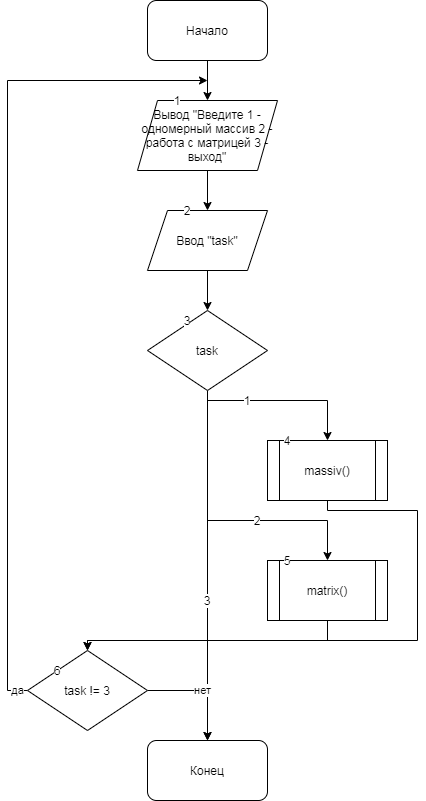

The diagram above was exported from draw.io. Its source (the exported page's mxGraphModel, read from the mxfile embedded in the PNG):
<mxGraphModel dx="559" dy="740" grid="1" gridSize="10" guides="1" tooltips="1" connect="1" arrows="1" fold="1" page="1" pageScale="1" pageWidth="827" pageHeight="1169" math="0" shadow="0">
  <root>
    <mxCell id="0" />
    <mxCell id="1" parent="0" />
    <mxCell id="1JTv4xtc6sk3BfKUgHok-3" value="" style="edgeStyle=orthogonalEdgeStyle;rounded=0;orthogonalLoop=1;jettySize=auto;html=1;" edge="1" parent="1" source="1JTv4xtc6sk3BfKUgHok-1" target="1JTv4xtc6sk3BfKUgHok-2">
      <mxGeometry relative="1" as="geometry" />
    </mxCell>
    <mxCell id="1JTv4xtc6sk3BfKUgHok-1" value="Начало" style="rounded=1;whiteSpace=wrap;html=1;" vertex="1" parent="1">
      <mxGeometry x="180" width="120" height="60" as="geometry" />
    </mxCell>
    <mxCell id="1JTv4xtc6sk3BfKUgHok-5" value="" style="edgeStyle=orthogonalEdgeStyle;rounded=0;orthogonalLoop=1;jettySize=auto;html=1;" edge="1" parent="1" source="1JTv4xtc6sk3BfKUgHok-2" target="1JTv4xtc6sk3BfKUgHok-4">
      <mxGeometry relative="1" as="geometry" />
    </mxCell>
    <mxCell id="1JTv4xtc6sk3BfKUgHok-2" value="Вывод &quot;Введите 1 - одномерный массив 2 - работа с матрицей 3 - выход&quot;" style="shape=parallelogram;perimeter=parallelogramPerimeter;whiteSpace=wrap;html=1;fixedSize=1;" vertex="1" parent="1">
      <mxGeometry x="170" y="100" width="140" height="70" as="geometry" />
    </mxCell>
    <mxCell id="1JTv4xtc6sk3BfKUgHok-7" value="" style="edgeStyle=orthogonalEdgeStyle;rounded=0;orthogonalLoop=1;jettySize=auto;html=1;" edge="1" parent="1" source="1JTv4xtc6sk3BfKUgHok-4" target="1JTv4xtc6sk3BfKUgHok-6">
      <mxGeometry relative="1" as="geometry" />
    </mxCell>
    <mxCell id="1JTv4xtc6sk3BfKUgHok-4" value="Ввод &quot;task&quot;" style="shape=parallelogram;perimeter=parallelogramPerimeter;whiteSpace=wrap;html=1;fixedSize=1;" vertex="1" parent="1">
      <mxGeometry x="180" y="210" width="120" height="60" as="geometry" />
    </mxCell>
    <mxCell id="1JTv4xtc6sk3BfKUgHok-8" style="edgeStyle=orthogonalEdgeStyle;rounded=0;orthogonalLoop=1;jettySize=auto;html=1;" edge="1" parent="1" source="1JTv4xtc6sk3BfKUgHok-25">
      <mxGeometry relative="1" as="geometry">
        <mxPoint x="360" y="440" as="targetPoint" />
        <Array as="points">
          <mxPoint x="240" y="400" />
          <mxPoint x="360" y="400" />
        </Array>
      </mxGeometry>
    </mxCell>
    <mxCell id="1JTv4xtc6sk3BfKUgHok-10" style="edgeStyle=orthogonalEdgeStyle;rounded=0;orthogonalLoop=1;jettySize=auto;html=1;" edge="1" parent="1" source="1JTv4xtc6sk3BfKUgHok-27">
      <mxGeometry relative="1" as="geometry">
        <mxPoint x="360" y="560" as="targetPoint" />
        <Array as="points">
          <mxPoint x="240" y="520" />
          <mxPoint x="360" y="520" />
        </Array>
      </mxGeometry>
    </mxCell>
    <mxCell id="1JTv4xtc6sk3BfKUgHok-12" style="edgeStyle=orthogonalEdgeStyle;rounded=0;orthogonalLoop=1;jettySize=auto;html=1;entryX=0.5;entryY=0;entryDx=0;entryDy=0;" edge="1" parent="1" source="1JTv4xtc6sk3BfKUgHok-6" target="1JTv4xtc6sk3BfKUgHok-13">
      <mxGeometry relative="1" as="geometry">
        <mxPoint x="240" y="720" as="targetPoint" />
      </mxGeometry>
    </mxCell>
    <mxCell id="1JTv4xtc6sk3BfKUgHok-6" value="task" style="rhombus;whiteSpace=wrap;html=1;" vertex="1" parent="1">
      <mxGeometry x="180" y="310" width="120" height="80" as="geometry" />
    </mxCell>
    <mxCell id="1JTv4xtc6sk3BfKUgHok-14" style="edgeStyle=orthogonalEdgeStyle;rounded=0;orthogonalLoop=1;jettySize=auto;html=1;" edge="1" parent="1" source="1JTv4xtc6sk3BfKUgHok-9">
      <mxGeometry relative="1" as="geometry">
        <mxPoint x="120" y="650" as="targetPoint" />
        <Array as="points">
          <mxPoint x="360" y="510" />
          <mxPoint x="450" y="510" />
          <mxPoint x="450" y="640" />
        </Array>
      </mxGeometry>
    </mxCell>
    <mxCell id="1JTv4xtc6sk3BfKUgHok-9" value="massiv()" style="shape=process;whiteSpace=wrap;html=1;backgroundOutline=1;" vertex="1" parent="1">
      <mxGeometry x="300" y="440" width="120" height="60" as="geometry" />
    </mxCell>
    <mxCell id="1JTv4xtc6sk3BfKUgHok-15" style="edgeStyle=orthogonalEdgeStyle;rounded=0;orthogonalLoop=1;jettySize=auto;html=1;" edge="1" parent="1" source="1JTv4xtc6sk3BfKUgHok-11">
      <mxGeometry relative="1" as="geometry">
        <mxPoint x="120" y="650" as="targetPoint" />
        <Array as="points">
          <mxPoint x="360" y="640" />
          <mxPoint x="120" y="640" />
        </Array>
      </mxGeometry>
    </mxCell>
    <mxCell id="1JTv4xtc6sk3BfKUgHok-11" value="matrix()" style="shape=process;whiteSpace=wrap;html=1;backgroundOutline=1;" vertex="1" parent="1">
      <mxGeometry x="300" y="560" width="120" height="60" as="geometry" />
    </mxCell>
    <mxCell id="1JTv4xtc6sk3BfKUgHok-13" value="Конец" style="rounded=1;whiteSpace=wrap;html=1;" vertex="1" parent="1">
      <mxGeometry x="180" y="740" width="120" height="60" as="geometry" />
    </mxCell>
    <mxCell id="1JTv4xtc6sk3BfKUgHok-17" value="нет" style="edgeStyle=orthogonalEdgeStyle;rounded=0;orthogonalLoop=1;jettySize=auto;html=1;entryX=0.5;entryY=0;entryDx=0;entryDy=0;" edge="1" parent="1" source="1JTv4xtc6sk3BfKUgHok-16" target="1JTv4xtc6sk3BfKUgHok-13">
      <mxGeometry relative="1" as="geometry">
        <Array as="points">
          <mxPoint x="240" y="690" />
        </Array>
      </mxGeometry>
    </mxCell>
    <mxCell id="1JTv4xtc6sk3BfKUgHok-18" value="да" style="edgeStyle=orthogonalEdgeStyle;rounded=0;orthogonalLoop=1;jettySize=auto;html=1;" edge="1" parent="1" source="1JTv4xtc6sk3BfKUgHok-16">
      <mxGeometry x="-0.9759" relative="1" as="geometry">
        <mxPoint x="240" y="80" as="targetPoint" />
        <Array as="points">
          <mxPoint x="40" y="690" />
          <mxPoint x="40" y="80" />
        </Array>
        <mxPoint as="offset" />
      </mxGeometry>
    </mxCell>
    <mxCell id="1JTv4xtc6sk3BfKUgHok-16" value="task != 3" style="rhombus;whiteSpace=wrap;html=1;" vertex="1" parent="1">
      <mxGeometry x="60" y="650" width="120" height="80" as="geometry" />
    </mxCell>
    <mxCell id="1JTv4xtc6sk3BfKUgHok-19" value="1" style="text;html=1;strokeColor=none;fillColor=none;align=center;verticalAlign=middle;whiteSpace=wrap;rounded=0;labelBackgroundColor=#ffffff;" vertex="1" parent="1">
      <mxGeometry x="190" y="90" width="40" height="20" as="geometry" />
    </mxCell>
    <mxCell id="1JTv4xtc6sk3BfKUgHok-20" value="2" style="text;html=1;strokeColor=none;fillColor=none;align=center;verticalAlign=middle;whiteSpace=wrap;rounded=0;labelBackgroundColor=#ffffff;" vertex="1" parent="1">
      <mxGeometry x="200" y="200" width="40" height="20" as="geometry" />
    </mxCell>
    <mxCell id="1JTv4xtc6sk3BfKUgHok-21" value="3" style="text;html=1;strokeColor=none;fillColor=none;align=center;verticalAlign=middle;whiteSpace=wrap;rounded=0;labelBackgroundColor=#ffffff;" vertex="1" parent="1">
      <mxGeometry x="200" y="310" width="40" height="20" as="geometry" />
    </mxCell>
    <mxCell id="1JTv4xtc6sk3BfKUgHok-22" value="4" style="text;html=1;strokeColor=none;fillColor=none;align=center;verticalAlign=middle;whiteSpace=wrap;rounded=0;labelBackgroundColor=#ffffff;" vertex="1" parent="1">
      <mxGeometry x="300" y="430" width="40" height="20" as="geometry" />
    </mxCell>
    <mxCell id="1JTv4xtc6sk3BfKUgHok-23" value="5" style="text;html=1;strokeColor=none;fillColor=none;align=center;verticalAlign=middle;whiteSpace=wrap;rounded=0;labelBackgroundColor=#ffffff;" vertex="1" parent="1">
      <mxGeometry x="300" y="550" width="40" height="20" as="geometry" />
    </mxCell>
    <mxCell id="1JTv4xtc6sk3BfKUgHok-24" value="6" style="text;html=1;strokeColor=none;fillColor=none;align=center;verticalAlign=middle;whiteSpace=wrap;rounded=0;labelBackgroundColor=#ffffff;" vertex="1" parent="1">
      <mxGeometry x="70" y="660" width="40" height="20" as="geometry" />
    </mxCell>
    <mxCell id="1JTv4xtc6sk3BfKUgHok-25" value="1" style="text;html=1;strokeColor=none;fillColor=none;align=center;verticalAlign=middle;whiteSpace=wrap;rounded=0;labelBackgroundColor=#ffffff;" vertex="1" parent="1">
      <mxGeometry x="260" y="390" width="40" height="20" as="geometry" />
    </mxCell>
    <mxCell id="1JTv4xtc6sk3BfKUgHok-27" value="2" style="text;html=1;strokeColor=none;fillColor=none;align=center;verticalAlign=middle;whiteSpace=wrap;rounded=0;labelBackgroundColor=#ffffff;" vertex="1" parent="1">
      <mxGeometry x="270" y="510" width="40" height="20" as="geometry" />
    </mxCell>
    <mxCell id="1JTv4xtc6sk3BfKUgHok-29" value="3" style="text;html=1;strokeColor=none;fillColor=none;align=center;verticalAlign=middle;whiteSpace=wrap;rounded=0;labelBackgroundColor=#ffffff;" vertex="1" parent="1">
      <mxGeometry x="220" y="590" width="40" height="20" as="geometry" />
    </mxCell>
  </root>
</mxGraphModel>